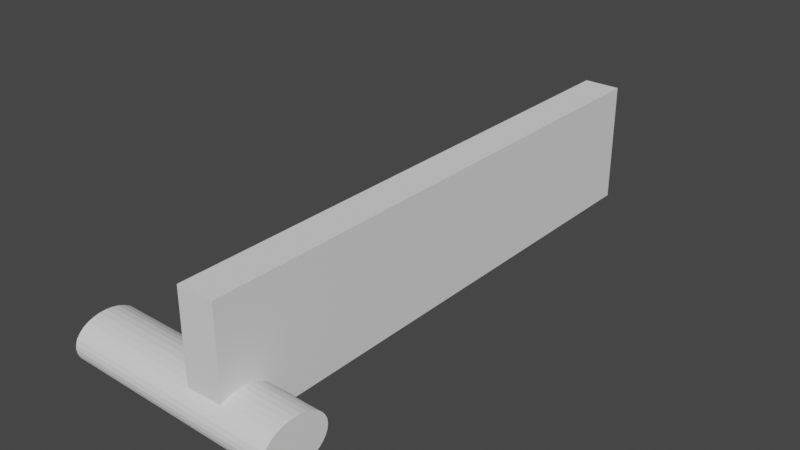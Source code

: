 # Source: Obstacle2.blend  (saved by Blender 2.93.21; exported with 4.5.12 LTS)
import bpy
from mathutils import Matrix  # noqa: F401  (used for matrix-valued properties, if any)

bpy.ops.wm.read_factory_settings(use_empty=True)
scene = bpy.context.scene
scene.name = 'Scene'

# ---- collections
col_collection = bpy.data.collections.new('Collection'); scene.collection.children.link(col_collection)

# ---- world
world_world = bpy.data.worlds.new('World'); scene.world = world_world
world_world.use_nodes = True; world_world.node_tree.nodes.clear()
_N = world_world.node_tree.nodes; _L = world_world.node_tree.links
n0 = _N.new('ShaderNodeOutputWorld'); n0.name = 'World Output'; n0.location = (300, 300)
n1 = _N.new('ShaderNodeBackground'); n1.name = 'Background'; n1.location = (10, 300)
n1.inputs[0].default_value = (0.05088, 0.05088, 0.05088, 1.0)
_L.new(n1.outputs[0], n0.inputs[0])
n0.is_active_output = True
world_world.color = (0.05088, 0.05088, 0.05088)
world_world.use_sun_shadow = False
world_world.sun_shadow_jitter_overblur = 0.0

# ---- meshes
me_cube_002 = bpy.data.meshes.new('Cube.002')
me_cube_002.from_pydata([(-1.0, -1.0, -1.0), (-1.0, -1.0, 1.0), (-1.0, 1.0, -1.0), (-1.0, 1.0, 1.0), (1.0, -1.0, -1.0), (1.0, -1.0, 1.0), (1.0, 1.0, -1.0), (1.0, 1.0, 1.0)], [], [(0, 1, 3, 2), (2, 3, 7, 6), (6, 7, 5, 4), (4, 5, 1, 0), (2, 6, 4, 0), (7, 3, 1, 5)])
_uv = me_cube_002.uv_layers.new(name='UVMap')
_uv.uv.foreach_set('vector', [0.375, 0.0, 0.625, 0.0, 0.625, 0.25, 0.375, 0.25, 0.375, 0.25, 0.625, 0.25, 0.625, 0.5, 0.375, 0.5, 0.375, 0.5, 0.625, 0.5, 0.625, 0.75, 0.375, 0.75, 0.375, 0.75, 0.625, 0.75, 0.625, 1.0, 0.375, 1.0, 0.125, 0.5, 0.375, 0.5, 0.375, 0.75, 0.125, 0.75, 0.625, 0.5, 0.875, 0.5, 0.875, 0.75, 0.625, 0.75])
me_cube_002.use_remesh_fix_poles = True
me_cube_002.use_remesh_preserve_attributes = False
me_cube_002.update()
me_cylinder_001 = bpy.data.meshes.new('Cylinder.001')
me_cylinder_001.from_pydata([(-2.439, 14.13, -0.5936), (-2.439, 14.13, 1.406), (-2.244, 14.11, -0.5936), (-2.244, 14.11, 1.406), (-2.057, 14.05, -0.5936), (-2.057, 14.05, 1.406), (-1.884, 13.96, -0.5936), (-1.884, 13.96, 1.406), (-1.732, 13.84, -0.5936), (-1.732, 13.84, 1.406), (-1.608, 13.68, -0.5936), (-1.608, 13.68, 1.406), (-1.516, 13.51, -0.5936), (-1.516, 13.51, 1.406), (-1.459, 13.32, -0.5936), (-1.459, 13.32, 1.406), (-1.439, 13.13, -0.5936), (-1.439, 13.13, 1.406), (-1.459, 12.93, -0.5936), (-1.459, 12.93, 1.406), (-1.516, 12.75, -0.5936), (-1.516, 12.75, 1.406), (-1.608, 12.57, -0.5936), (-1.608, 12.57, 1.406), (-1.732, 12.42, -0.5936), (-1.732, 12.42, 1.406), (-1.884, 12.3, -0.5936), (-1.884, 12.3, 1.406), (-2.057, 12.2, -0.5936), (-2.057, 12.2, 1.406), (-2.244, 12.15, -0.5936), (-2.244, 12.15, 1.406), (-2.439, 12.13, -0.5936), (-2.439, 12.13, 1.406), (-2.634, 12.15, -0.5936), (-2.634, 12.15, 1.406), (-2.822, 12.2, -0.5936), (-2.822, 12.2, 1.406), (-2.995, 12.3, -0.5936), (-2.995, 12.3, 1.406), (-3.147, 12.42, -0.5936), (-3.147, 12.42, 1.406), (-3.271, 12.57, -0.5936), (-3.271, 12.57, 1.406), (-3.363, 12.75, -0.5936), (-3.363, 12.75, 1.406), (-3.42, 12.93, -0.5936), (-3.42, 12.93, 1.406), (-3.439, 13.13, -0.5936), (-3.439, 13.13, 1.406), (-3.42, 13.32, -0.5936), (-3.42, 13.32, 1.406), (-3.363, 13.51, -0.5936), (-3.363, 13.51, 1.406), (-3.271, 13.68, -0.5936), (-3.271, 13.68, 1.406), (-3.147, 13.84, -0.5936), (-3.147, 13.84, 1.406), (-2.995, 13.96, -0.5936), (-2.995, 13.96, 1.406), (-2.822, 14.05, -0.5936), (-2.822, 14.05, 1.406), (-2.634, 14.11, -0.5936), (-2.634, 14.11, 1.406)], [], [(0, 1, 3, 2), (2, 3, 5, 4), (4, 5, 7, 6), (6, 7, 9, 8), (8, 9, 11, 10), (10, 11, 13, 12), (12, 13, 15, 14), (14, 15, 17, 16), (16, 17, 19, 18), (18, 19, 21, 20), (20, 21, 23, 22), (22, 23, 25, 24), (24, 25, 27, 26), (26, 27, 29, 28), (28, 29, 31, 30), (30, 31, 33, 32), (32, 33, 35, 34), (34, 35, 37, 36), (36, 37, 39, 38), (38, 39, 41, 40), (40, 41, 43, 42), (42, 43, 45, 44), (44, 45, 47, 46), (46, 47, 49, 48), (48, 49, 51, 50), (50, 51, 53, 52), (52, 53, 55, 54), (54, 55, 57, 56), (56, 57, 59, 58), (58, 59, 61, 60), (3, 1, 63, 61, 59, 57, 55, 53, 51, 49, 47, 45, 43, 41, 39, 37, 35, 33, 31, 29, 27, 25, 23, 21, 19, 17, 15, 13, 11, 9, 7, 5), (60, 61, 63, 62), (62, 63, 1, 0), (0, 2, 4, 6, 8, 10, 12, 14, 16, 18, 20, 22, 24, 26, 28, 30, 32, 34, 36, 38, 40, 42, 44, 46, 48, 50, 52, 54, 56, 58, 60, 62)])
_uv = me_cylinder_001.uv_layers.new(name='UVMap')
_uv.uv.foreach_set('vector', [1.0, 0.5, 1.0, 1.0, 0.9688, 1.0, 0.9688, 0.5, 0.9688, 0.5, 0.9688, 1.0, 0.9375, 1.0, 0.9375, 0.5, 0.9375, 0.5, 0.9375, 1.0, 0.9062, 1.0, 0.9062, 0.5, 0.9062, 0.5, 0.9062, 1.0, 0.875, 1.0, 0.875, 0.5, 0.875, 0.5, 0.875, 1.0, 0.8438, 1.0, 0.8438, 0.5, 0.8438, 0.5, 0.8438, 1.0, 0.8125, 1.0, 0.8125, 0.5, 0.8125, 0.5, 0.8125, 1.0, 0.7812, 1.0, 0.7812, 0.5, 0.7812, 0.5, 0.7812, 1.0, 0.75, 1.0, 0.75, 0.5, 0.75, 0.5, 0.75, 1.0, 0.7188, 1.0, 0.7188, 0.5, 0.7188, 0.5, 0.7188, 1.0, 0.6875, 1.0, 0.6875, 0.5, 0.6875, 0.5, 0.6875, 1.0, 0.6562, 1.0, 0.6562, 0.5, 0.6562, 0.5, 0.6562, 1.0, 0.625, 1.0, 0.625, 0.5, 0.625, 0.5, 0.625, 1.0, 0.5938, 1.0, 0.5938, 0.5, 0.5938, 0.5, 0.5938, 1.0, 0.5625, 1.0, 0.5625, 0.5, 0.5625, 0.5, 0.5625, 1.0, 0.5312, 1.0, 0.5312, 0.5, 0.5312, 0.5, 0.5312, 1.0, 0.5, 1.0, 0.5, 0.5, 0.5, 0.5, 0.5, 1.0, 0.4688, 1.0, 0.4688, 0.5, 0.4688, 0.5, 0.4688, 1.0, 0.4375, 1.0, 0.4375, 0.5, 0.4375, 0.5, 0.4375, 1.0, 0.4062, 1.0, 0.4062, 0.5, 0.4062, 0.5, 0.4062, 1.0, 0.375, 1.0, 0.375, 0.5, 0.375, 0.5, 0.375, 1.0, 0.3438, 1.0, 0.3438, 0.5, 0.3438, 0.5, 0.3438, 1.0, 0.3125, 1.0, 0.3125, 0.5, 0.3125, 0.5, 0.3125, 1.0, 0.2812, 1.0, 0.2812, 0.5, 0.2812, 0.5, 0.2812, 1.0, 0.25, 1.0, 0.25, 0.5, 0.25, 0.5, 0.25, 1.0, 0.2188, 1.0, 0.2188, 0.5, 0.2188, 0.5, 0.2188, 1.0, 0.1875, 1.0, 0.1875, 0.5, 0.1875, 0.5, 0.1875, 1.0, 0.1562, 1.0, 0.1562, 0.5, 0.1562, 0.5, 0.1562, 1.0, 0.125, 1.0, 0.125, 0.5, 0.125, 0.5, 0.125, 1.0, 0.09375, 1.0, 0.09375, 0.5, 0.09375, 0.5, 0.09375, 1.0, 0.0625, 1.0, 0.0625, 0.5, 0.2968, 0.4854, 0.25, 0.49, 0.2032, 0.4854, 0.1582, 0.4717, 0.1167, 0.4496, 0.08029, 0.4197, 0.05045, 0.3833, 0.02827, 0.3418, 0.01461, 0.2968, 0.01, 0.25, 0.01461, 0.2032, 0.02827, 0.1582, 0.05045, 0.1167, 0.08029, 0.08029, 0.1167, 0.05045, 0.1582, 0.02827, 0.2032, 0.01461, 0.25, 0.01, 0.2968, 0.01461, 0.3418, 0.02827, 0.3833, 0.05045, 0.4197, 0.08029, 0.4496, 0.1167, 0.4717, 0.1582, 0.4854, 0.2032, 0.49, 0.25, 0.4854, 0.2968, 0.4717, 0.3418, 0.4496, 0.3833, 0.4197, 0.4197, 0.3833, 0.4496, 0.3418, 0.4717, 0.0625, 0.5, 0.0625, 1.0, 0.03125, 1.0, 0.03125, 0.5, 0.03125, 0.5, 0.03125, 1.0, 0.0, 1.0, 0.0, 0.5, 0.75, 0.49, 0.7968, 0.4854, 0.8418, 0.4717, 0.8833, 0.4496, 0.9197, 0.4197, 0.9496, 0.3833, 0.9717, 0.3418, 0.9854, 0.2968, 0.99, 0.25, 0.9854, 0.2032, 0.9717, 0.1582, 0.9496, 0.1167, 0.9197, 0.08029, 0.8833, 0.05045, 0.8418, 0.02827, 0.7968, 0.01461, 0.75, 0.01, 0.7032, 0.01461, 0.6582, 0.02827, 0.6167, 0.05045, 0.5803, 0.08029, 0.5504, 0.1167, 0.5283, 0.1582, 0.5146, 0.2032, 0.51, 0.25, 0.5146, 0.2968, 0.5283, 0.3418, 0.5504, 0.3833, 0.5803, 0.4197, 0.6167, 0.4496, 0.6582, 0.4717, 0.7032, 0.4854])
me_cylinder_001.use_remesh_fix_poles = True
me_cylinder_001.use_remesh_preserve_attributes = False
me_cylinder_001.update()

# ---- objects
ob_cube_001 = bpy.data.objects.new('Cube.001', me_cube_002)
ob_cylinder = bpy.data.objects.new('Cylinder', me_cylinder_001)

# ---- transforms, parenting, visibility, modifiers, constraints
ob_cube_001.location = (1.0, 1.0, 1.0)
ob_cube_001.scale = (0.5, 7.5, 1.657)
_m = ob_cube_001.modifiers.new('Boolean', 'BOOLEAN')
_m.object = ob_cylinder
ob_cylinder.location = (-1.557, -17.39, -1.77)
ob_cylinder.rotation_euler = (-0.1951, 1.563, -0.2224)
ob_cylinder.scale = (0.6311, 0.8781, 3.046)
_m = ob_cylinder.modifiers.new('Boolean', 'BOOLEAN')

# ---- collection membership
col_collection.objects.link(ob_cube_001)
col_collection.objects.link(ob_cylinder)

# ---- scene / render settings (as saved in the file)
scene.frame_start = 1; scene.frame_end = 250; scene.frame_set(1)
scene.render.engine = 'BLENDER_EEVEE_NEXT'
scene.cycles.use_denoising = False
scene.cycles.samples = 128
scene.cycles.sampling_pattern = 'TABULATED_SOBOL'
scene.cycles.use_adaptive_sampling = False
scene.cycles.use_light_tree = False
scene.view_settings.view_transform = 'Filmic'
bpy.context.view_layer.update()

# ---- added for rendering (the .blend has no active camera and no usable light): camera, sun
cam_auto = bpy.data.cameras.new('AutoCamera')
cam_auto.lens = 50.0
cam_auto.sensor_width = 36.0
cam_auto.clip_end = 1000.0
ob_auto_camera = bpy.data.objects.new('AutoCamera', cam_auto)
scene.collection.objects.link(ob_auto_camera)
ob_auto_camera.location = (15.636, -17.9602, 13.4031)
ob_auto_camera.rotation_euler = (1.09748, -7.21219e-08, 0.694738)
scene.camera = ob_auto_camera
light_auto_sun = bpy.data.lights.new('AutoSun', 'SUN')
light_auto_sun.energy = 3.0
light_auto_sun.angle = 0.0523599
ob_auto_sun = bpy.data.objects.new('AutoSun', light_auto_sun)
scene.collection.objects.link(ob_auto_sun)
ob_auto_sun.rotation_euler = (0.872665, 0.174533, 0.523599)
bpy.context.view_layer.update()
